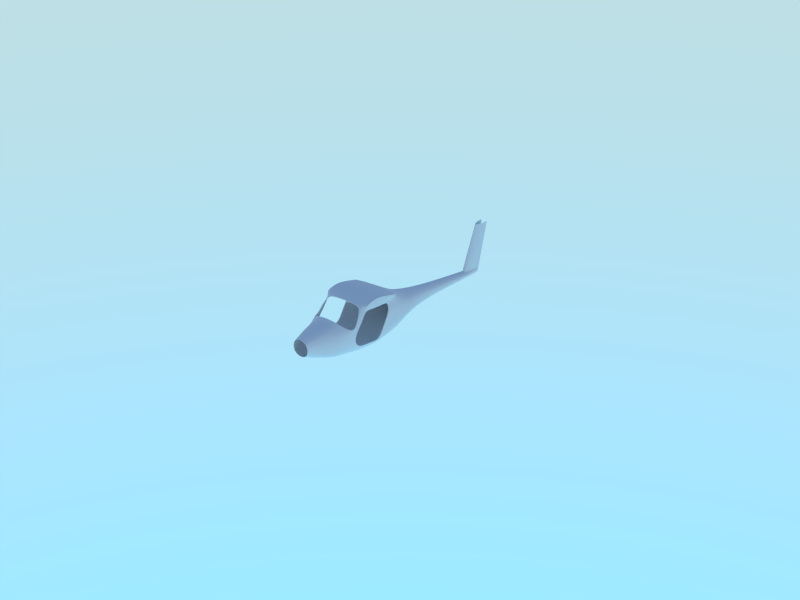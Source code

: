 # Source: pipistrel-virus.blend  (saved by Blender 2.70.5; exported with 4.5.12 LTS)
import bpy
from mathutils import Matrix  # noqa: F401  (used for matrix-valued properties, if any)

bpy.ops.wm.read_factory_settings(use_empty=True)
scene = bpy.context.scene
scene.name = 'Scene'

# ---- collections
col_collection_1 = bpy.data.collections.new('Collection 1'); scene.collection.children.link(col_collection_1)
col_collection_10 = bpy.data.collections.new('Collection 10'); scene.collection.children.link(col_collection_10)
col_collection_10.hide_render = True
col_collection_10.hide_viewport = True

# ---- world
world_world = bpy.data.worlds.new('World'); scene.world = world_world
world_world.use_nodes = True; world_world.node_tree.nodes.clear()
_N = world_world.node_tree.nodes; _L = world_world.node_tree.links
n0 = _N.new('ShaderNodeOutputWorld'); n0.name = 'World Output'; n0.location = (300, 300)
n1 = _N.new('ShaderNodeBackground'); n1.name = 'Background'; n1.location = (10, 300)
n1.inputs[1].default_value = 4.0
n2 = _N.new('ShaderNodeTexSky'); n2.name = 'Sky Texture'; n2.location = (-190, 300)
n2.sky_type = 'HOSEK_WILKIE'
n2.sun_elevation = 1.571
_L.new(n1.outputs[0], n0.inputs[0])
_L.new(n2.outputs[0], n1.inputs[0])
n0.is_active_output = True
world_world.color = (0.05088, 0.05088, 0.05088)
world_world.use_sun_shadow = False
world_world.sun_shadow_jitter_overblur = 0.0
world_world.cycles.sampling_method = 'MANUAL'
world_world.cycles.sample_map_resolution = 256

# ---- cameras
cam_camera = bpy.data.cameras.new('camera')
cam_camera.clip_end = 100.0
cam_camera.lens = 35.0
cam_camera.sensor_width = 32.0
cam_camera.sensor_height = 18.0
cam_camera.dof.focus_distance = 0.0
cam_camera.dof.aperture_fstop = 128.0

# ---- meshes
me_fuselage = bpy.data.meshes.new('fuselage')
me_fuselage.from_pydata([(1.31e-18, -0.2971, 0.3909), (0.2592, 2.384e-07, -0.2136), (3.038e-08, 2.384e-07, -0.2533), (0.0, -2.384e-07, 0.2384), (4.984e-08, -0.3, -0.2811), (0.3364, -0.3, -0.2272), (0.436, -0.3, -0.05751), (0.3364, -0.2971, 0.2811), (0.336, 0.0, -0.08832), (0.2592, -2.384e-07, 0.1573), (0.1268, 0.7, -0.2081), (1.664e-08, 0.7, -0.2329), (0.0, 0.7, 0.0748), (0.1644, 0.7, -0.1297), (0.1268, 0.7, 0.02405), (-7.634e-19, -1.09, 0.6998), (6.04e-08, -0.6548, -0.3449), (0.4535, -0.6548, -0.278), (0.517, -0.6307, -0.03661), (0.3485, -0.5347, 0.4694), (0.0, -1.35, 0.7399), (6.623e-08, -1.248, -0.4232), (0.4719, -1.248, -0.3104), (0.5505, -1.276, -0.1477), (0.49, -0.9348, 0.396), (-2.927e-18, -1.665, 0.67), (5.707e-08, -1.876, -0.3824), (0.4189, -1.875, -0.2869), (0.5126, -1.838, -0.1356), (0.435, -1.726, 0.5784), (7.069e-11, -2.266, 0.4272), (3.904e-08, -2.436, -0.2466), (0.3412, -2.433, -0.2014), (0.3689, -2.427, -0.06311), (0.2815, -2.269, 0.3426), (0.0, -2.6, 0.4016), (2.59e-08, -2.708, -0.1575), (0.2447, -2.708, -0.104), (0.2719, -2.708, -0.005858), (0.2361, -2.6, 0.3024), (0.0, -2.93, 0.3161), (1.342e-08, -2.93, -0.06941), (0.1349, -2.93, -0.009181), (0.171, -2.93, 0.04787), (0.1464, -2.93, 0.242), (0.2991, -1.076, 0.6936), (0.3873, -1.35, 0.7399), (0.3424, -1.672, 0.6517), (0.2159, -2.265, 0.3931), (0.1891, -2.6, 0.3424), (0.1264, -2.93, 0.2646), (0.07879, 2.27, -0.2963), (1.118e-08, 2.27, -0.3092), (1.329e-18, 2.138, -0.1466), (0.1021, 2.27, -0.2554), (0.04626, 2.228, -0.1656), (0.5166, -0.7462, 0.5904), (0.5166, -0.9298, 0.5997), (0.5166, -1.595, 0.6264), (0.5166, -0.9852, 0.6579), (0.5166, -1.295, 0.7399), (0.5166, -1.558, 0.695), (0.4543, -1.345, 0.7399), (0.4465, -1.635, 0.6665), (0.4169, -1.054, 0.6848), (0.5012, -1.635, 0.5699), (0.4865, -1.016, 0.4978), (0.4255, -0.6596, 0.5598), (0.0, -0.5203, 0.503), (0.2821, -0.6738, 0.589), (0.5166, -0.7933, 0.608), (0.0, -0.7138, 0.6042), (0.4128, -0.7524, 0.5995), (0.3101, 0.0, 0.05696), (0.4021, -0.3, 0.1394), (0.1565, 0.7, -0.03874), (0.4697, -0.5299, 0.2318), (0.5475, -0.9894, 0.3037), (0.4129, -2.337, 0.08392), (0.2921, -2.67, 0.1105), (0.1857, -2.93, 0.1174), (0.1068, 2.27, -0.208), (0.4885, -2.063, 0.2837), (3.611e-11, -2.19, 0.465), (0.4343, -2.2, -0.06341), (0.3764, -2.276, -0.2346), (4.479e-08, -2.279, -0.2974), (0.2423, -2.161, 0.4301), (0.4898, -2.074, 0.099), (0.5007, -1.927, 0.2999), (0.5088, -1.96, 0.003279), (0.4021, -2.029, -0.2726), (5.299e-08, -2.031, -0.3568), (0.5178, -1.944, 0.1497), (2.651e-11, -1.67, 0.6549), (0.4173, -1.731, 0.5715), (0.3276, -1.675, 0.6431), (0.4686, -2.065, 0.2836), (6.009e-11, -2.178, 0.4507), (0.2324, -2.15, 0.413), (0.4803, -1.934, 0.2984), (0.5166, -1.364, 0.6267), (0.5194, -1.532, 0.5581), (0.5438, -1.407, -0.1691), (0.4663, -1.37, -0.3104), (6.533e-08, -1.37, -0.4226), (0.4779, -1.808, 0.4622), (0.5065, -1.744, 0.3912), (0.4584, -1.815, 0.4577), (0.3231, 0.0, -0.01568), (0.4191, -0.3, 0.04092), (0.1604, 0.7, -0.0842), (0.4933, -0.5803, 0.09758), (0.5542, -1.152, 0.0676), (0.1045, 2.27, -0.2317), (0.5273, -1.631, -0.1395), (0.4482, -1.577, -0.3047), (6.279e-08, -1.577, -0.4134), (0.5166, -1.059, 0.6088), (0.5008, -1.221, 0.5167), (0.4038, -1.699, 0.6214), (0.5166, -1.605, 0.6568), (0.4856, -1.643, 0.6331), (0.3875, -1.703, 0.6137), (0.4866, -1.597, 0.681), (0.5034, -0.9822, 0.551), (0.4702, -0.7143, 0.5796), (0.4854, -1.32, 0.7399), (0.4667, -1.019, 0.6714), (0.5075, -1.615, 0.6037), (0.4646, -0.7907, 0.6086), (0.5131, -1.448, 0.5847), (0.5087, -1.14, 0.5627), (0.5047, -1.624, 0.6427), (0.4208, -1.347, 0.7399), (0.358, -1.065, 0.6892), (0.4681, -1.68, 0.5741), (0.3945, -1.653, 0.6591), (0.4882, -0.9689, 0.4629), (0.3915, -0.6154, 0.5344), (0.3617, -0.7098, 0.5868), (0.3785, -2.302, 0.2306), (0.2922, -2.619, 0.2169), (0.1762, -2.93, 0.1844), (0.4926, -2.067, 0.2322), (0.504, -1.934, 0.2633), (0.4922, -1.776, 0.4267), (0.4447, -1.671, 0.6272), (0.4893, -1.869, 0.3814), (0.5122, -1.835, 0.2867), (0.4693, -1.875, 0.3784), (0.4986, -1.849, 0.3465), (0.5638, -0.9832, -0.05919), (0.4721, -1.004, -0.3064), (6.659e-08, -1.004, -0.4172), (0.5166, -0.7982, 0.5938), (0.4311, -0.686, 0.4368), (0.4503, -0.7373, 0.5308), (0.5207, -0.7789, 0.2981), (0.5423, -0.8873, 0.116), (0.4826, -0.767, 0.5627), (0.4295, -0.7027, 0.5008), (0.5305, -1.276, -0.1477), (0.47, -0.9348, 0.396), (0.4926, -1.838, -0.1356), (0.4812, -1.635, 0.5699), (0.4665, -1.016, 0.4978), (0.5275, -0.9894, 0.3037), (0.4888, -1.96, 0.003279), (0.4978, -1.944, 0.1497), (0.4994, -1.532, 0.5581), (0.5238, -1.407, -0.1691), (0.4865, -1.744, 0.3912), (0.5342, -1.152, 0.0676), (0.5073, -1.631, -0.1395), (0.4808, -1.221, 0.5167), (0.4682, -0.9689, 0.4629), (0.4922, -1.835, 0.2867), (0.06753, 2.632, -0.2979), (7.451e-09, 2.629, -0.3089), (0.0, 2.514, 0.8184), (0.06753, 2.64, -0.2633), (0.06753, 2.658, -0.1943), (0.06753, 2.651, -0.2226), (0.06753, 2.645, -0.2432), (0.05255, 2.677, 0.8184), (0.07, 2.912, 0.8184), (0.07879, 2.288, -0.0604), (0.06753, 2.684, -0.08764), (1.856e-10, 2.188, -0.0282), (0.0744, 2.759, 0.8184), (0.0884, 2.459, -0.2153), (0.08723, 2.457, -0.2375), (0.05813, 2.43, -0.1781), (0.07193, 2.45, -0.2971), (9.313e-09, 2.449, -0.3091), (0.08607, 2.454, -0.2594), (0.0744, 2.487, -0.07402), (0.0, 2.526, 0.8484), (0.05255, 2.689, 0.8484), (0.07, 2.9, 0.8484), (0.0744, 2.77, 0.8484)], [], [(9, 14, 12, 3), (74, 73, 9, 7), (5, 1, 8, 6), (4, 2, 1, 5), (2, 11, 10, 1), (1, 10, 13, 8), (73, 75, 14, 9), (14, 55, 53, 12), (110, 112, 18, 6), (6, 18, 17, 5), (5, 17, 16, 4), (127, 124, 61, 60), (152, 23, 22, 153), (153, 22, 21, 154), (128, 127, 60, 59), (115, 28, 27, 116), (116, 27, 26, 117), (132, 125, 57, 118), (87, 83, 30, 48), (144, 82, 34, 141), (85, 84, 33, 32), (86, 85, 32, 31), (48, 30, 35, 49), (141, 34, 39, 142), (32, 33, 38, 37), (31, 32, 37, 36), (49, 35, 40, 50), (142, 39, 44, 143), (37, 38, 43, 42), (36, 37, 42, 41), (15, 20, 46, 45), (20, 25, 47, 46), (82, 87, 48, 34), (34, 48, 49, 39), (39, 49, 50, 44), (10, 11, 52, 51), (13, 10, 51, 54), (111, 13, 54, 114), (151, 148, 89, 145), (133, 129, 58, 121), (160, 126, 56, 155), (130, 128, 59, 70), (134, 137, 63, 62), (135, 134, 62, 64), (161, 139, 67, 157), (147, 136, 65, 122), (140, 135, 64, 72), (158, 156, 24, 77), (68, 19, 7, 0), (69, 19, 68, 71), (56, 70, 59, 60, 61, 121, 58, 101, 118, 57, 155), (7, 9, 3, 0), (126, 130, 70, 56), (139, 140, 72, 67), (45, 69, 71, 15), (110, 109, 73, 74), (109, 111, 75, 73), (7, 19, 76, 74), (84, 88, 78, 33), (33, 78, 79, 38), (38, 79, 80, 43), (14, 75, 81, 55), (159, 158, 77, 113), (145, 89, 82, 144), (91, 90, 84, 85), (92, 91, 85, 86), (90, 93, 88, 84), (27, 28, 90, 91), (26, 27, 91, 92), (82, 89, 100, 97), (87, 82, 97, 99), (83, 87, 99, 98), (47, 25, 94, 96), (106, 29, 95, 108), (120, 47, 96, 123), (129, 131, 101, 58), (23, 103, 104, 22), (22, 104, 105, 21), (136, 29, 106, 146), (148, 106, 108, 150), (74, 76, 112, 110), (75, 111, 114, 81), (6, 8, 109, 110), (8, 13, 111, 109), (152, 159, 113, 23), (103, 115, 116, 104), (104, 116, 117, 105), (131, 132, 118, 101), (124, 133, 121, 61), (137, 147, 122, 63), (29, 120, 123, 95), (62, 63, 124, 127), (64, 62, 127, 128), (119, 66, 125, 132), (122, 65, 129, 133), (157, 67, 126, 160), (72, 64, 128, 130), (67, 72, 130, 126), (65, 102, 131, 129), (102, 119, 132, 131), (63, 122, 133, 124), (88, 144, 141, 78), (78, 141, 142, 79), (79, 142, 143, 80), (149, 151, 145, 93), (46, 47, 137, 134), (45, 46, 134, 135), (156, 19, 139, 161), (120, 29, 136, 147), (69, 45, 135, 140), (19, 69, 140, 139), (93, 145, 144, 88), (65, 136, 146, 107), (47, 120, 147, 137), (146, 106, 148, 151), (89, 148, 150, 100), (107, 146, 151, 149), (18, 152, 153, 17), (17, 153, 154, 16), (125, 160, 155, 57), (138, 161, 157, 66), (76, 19, 156, 158), (112, 76, 158, 159), (18, 112, 159, 152), (66, 157, 160, 125), (24, 156, 161, 138), (90, 28, 164, 168), (115, 103, 171, 174), (65, 107, 172, 165), (77, 24, 163, 167), (149, 93, 169, 177), (66, 119, 175, 166), (103, 23, 162, 171), (28, 115, 174, 164), (102, 65, 165, 170), (107, 149, 177, 172), (23, 113, 173, 162), (93, 90, 168, 169), (119, 102, 170, 175), (138, 66, 166, 176), (24, 138, 176, 163), (113, 77, 167, 173), (191, 192, 184, 183), (193, 191, 183, 182), (197, 188, 186, 190), (194, 195, 179, 178), (196, 194, 178, 181), (192, 196, 181, 184), (189, 187, 185, 180), (193, 182, 188, 197), (53, 55, 187, 189), (81, 114, 192, 191), (55, 81, 191, 193), (187, 197, 190, 185), (51, 52, 195, 194), (54, 51, 194, 196), (114, 54, 196, 192), (55, 193, 197, 187), (190, 186, 200, 201), (180, 185, 199, 198), (185, 190, 201, 199)])
me_fuselage.polygons.foreach_set('use_smooth', [True] * 161)
_k = set([(23, 103), (23, 113), (24, 77), (24, 138), (25, 47), (28, 90), (28, 115), (29, 106), (29, 120), (47, 120), (53, 55), (55, 193), (56, 70), (56, 155), (57, 118), (57, 155), (58, 101), (58, 121), (59, 60), (59, 70), (60, 61), (61, 121), (65, 102), (65, 107), (66, 119), (66, 138), (77, 113), (82, 87), (82, 89), (83, 87), (89, 148), (90, 93), (93, 149), (94, 96), (95, 108), (95, 123), (96, 123), (97, 99), (97, 100), (98, 99), (100, 150), (101, 118), (102, 119), (103, 115), (106, 148), (107, 149), (108, 150), (162, 171), (162, 173), (163, 167), (163, 176), (164, 168), (164, 174), (165, 170), (165, 172), (166, 175), (166, 176), (167, 173), (168, 169), (169, 177), (170, 175), (171, 174), (172, 177), (178, 179), (178, 181), (181, 184), (182, 183), (182, 193), (183, 184)])
me_fuselage.attributes.new('sharp_edge', 'BOOLEAN', 'EDGE').data.foreach_set('value', [ (min(e.vertices), max(e.vertices)) in _k for e in me_fuselage.edges])
_k = {(23, 113): 1.0, (56, 70): 1.0, (29, 120): 1.0, (34, 48): 0.8, (29, 106): 1.0, (28, 90): 1.0, (25, 47): 1.0, (30, 48): 0.8, (53, 55): 1.0, (57, 155): 1.0, (58, 121): 1.0, (59, 60): 1.0, (60, 61): 1.0, (24, 138): 1.0, (23, 103): 1.0, (57, 118): 1.0, (66, 119): 1.0, (59, 70): 1.0, (24, 77): 1.0, (55, 81): 0.49804, (65, 107): 1.0, (83, 87): 1.0, (82, 87): 1.0, (82, 89): 1.0, (90, 93): 1.0, (95, 123): 1.0, (95, 108): 1.0, (94, 96): 1.0, (98, 99): 1.0, (97, 99): 1.0, (97, 100): 1.0, (58, 101): 1.0, (65, 102): 1.0, (28, 115): 1.0, (89, 148): 1.0, (93, 149): 1.0, (100, 150): 1.0, (77, 113): 1.0, (103, 115): 1.0, (101, 118): 1.0, (102, 119): 1.0, (47, 120): 1.0, (61, 121): 1.0, (96, 123): 1.0, (66, 138): 1.0, (106, 148): 1.0, (107, 149): 1.0, (108, 150): 1.0, (56, 155): 1.0, (162, 173): 1.0, (164, 168): 1.0, (163, 176): 1.0, (162, 171): 1.0, (166, 175): 1.0, (163, 167): 1.0, (165, 172): 1.0, (168, 169): 1.0, (165, 170): 1.0, (164, 174): 1.0, (169, 177): 1.0, (167, 173): 1.0, (171, 174): 1.0, (170, 175): 1.0, (166, 176): 1.0, (172, 177): 1.0, (181, 184): 1.0, (178, 181): 1.0, (178, 179): 1.0, (185, 190): 1.0, (182, 183): 1.0, (183, 184): 1.0, (55, 193): 1.0, (180, 185): 1.0, (186, 188): 1.0, (182, 188): 1.0, (186, 190): 1.0, (182, 193): 1.0, (199, 201): 1.0, (198, 199): 1.0, (200, 201): 1.0, (186, 200): 1.0}
me_fuselage.attributes.new('crease_edge', 'FLOAT', 'EDGE').data.foreach_set('value', [_k.get((min(e.vertices), max(e.vertices)), 0.0) for e in me_fuselage.edges])
me_fuselage.use_remesh_preserve_volume = False
me_fuselage.use_remesh_preserve_attributes = False
me_fuselage.use_mirror_vertex_groups = False
me_fuselage.update()
me_dimensions = bpy.data.meshes.new('dimensions')
me_dimensions.from_pydata([(-1.0, -1.0, -1.0), (-1.0, 1.0, -1.0), (1.0, 1.0, -1.0), (1.0, -1.0, -1.0), (-1.0, -1.0, 1.0), (-1.0, 1.0, 1.0), (1.0, 1.0, 1.0), (1.0, -1.0, 1.0)], [], [])
me_dimensions.use_remesh_preserve_volume = False
me_dimensions.use_remesh_preserve_attributes = False
me_dimensions.use_mirror_vertex_groups = False
me_dimensions.update()

# ---- objects
ob_fuselage = bpy.data.objects.new('fuselage', me_fuselage)
ob_dimensions = bpy.data.objects.new('dimensions', me_dimensions)
ob_camera_focus_at = bpy.data.objects.new('camera focus at', None)
ob_camera_point_at = bpy.data.objects.new('camera point at', None)
ob_camera = bpy.data.objects.new('camera', cam_camera)

# ---- transforms, parenting, visibility, modifiers, constraints
ob_fuselage.location = (0.0, 0.0, 0.0)
ob_fuselage.lineart.crease_threshold = 0.0
_m = ob_fuselage.modifiers.new('Mirror', 'MIRROR')
_m = ob_fuselage.modifiers.new('Subsurf', 'SUBSURF')
_m.uv_smooth = 'PRESERVE_CORNERS'
_m.quality = 2
_m.levels = 2
_m.show_only_control_edges = False
_m = ob_fuselage.modifiers.new('EdgeSplit', 'EDGE_SPLIT')
_m.split_angle = 0.4171
_m.use_edge_angle = False
ob_dimensions.location = (0.0, 0.0, 0.0)
ob_dimensions.scale = (6.23, 3.247, 0.91)
ob_dimensions.display_type = 'BOUNDS'
ob_dimensions.lineart.crease_threshold = 0.0
ob_camera_focus_at.location = (0.0, 0.0, 1.0)
ob_camera_focus_at.empty_display_type = 'CUBE'
ob_camera_focus_at.empty_image_offset = (0.0, 0.0)
ob_camera_focus_at.lineart.crease_threshold = 0.0
ob_camera_point_at.location = (0.0, 0.0, 1.0)
ob_camera_point_at.empty_display_type = 'SPHERE'
ob_camera_point_at.empty_image_offset = (0.0, 0.0)
ob_camera_point_at.lineart.crease_threshold = 0.0
ob_camera.location = (5.0, -5.0, 1.0)
ob_camera.rotation_euler = (1.571, -0.0, -0.0)
ob_camera.lineart.crease_threshold = 0.0
_c = ob_camera.constraints.new('TRACK_TO'); _c.name = 'AutoTrack'
_c.target = ob_camera_point_at
cam_camera.dof.focus_object = ob_camera_focus_at

# ---- collection membership
col_collection_1.objects.link(ob_fuselage)
col_collection_1.objects.link(ob_dimensions)
col_collection_10.objects.link(ob_camera_focus_at)
col_collection_10.objects.link(ob_camera_point_at)
col_collection_10.objects.link(ob_camera)

# ---- scene / render settings (as saved in the file)
scene.frame_start = 1; scene.frame_end = 250; scene.frame_set(2)
scene.render.engine = 'BLENDER_EEVEE_NEXT'
scene.render.resolution_x = 640
scene.render.resolution_y = 480
scene.render.dither_intensity = 0.0
scene.cycles.feature_set = 'EXPERIMENTAL'
scene.cycles.use_denoising = False
scene.cycles.samples = 100
scene.cycles.sampling_pattern = 'TABULATED_SOBOL'
scene.cycles.light_sampling_threshold = 0.0
scene.cycles.use_adaptive_sampling = False
scene.cycles.use_light_tree = False
scene.cycles.blur_glossy = 0.0
scene.cycles.volume_bounces = 1
scene.cycles.pixel_filter_type = 'GAUSSIAN'
scene.cycles.sample_clamp_indirect = 0.0
scene.view_settings.view_transform = 'Standard'
bpy.context.view_layer.update()

# ---- added for rendering (the .blend has no active camera): camera
cam_auto = bpy.data.cameras.new('AutoCamera')
cam_auto.lens = 50.0
cam_auto.sensor_width = 36.0
cam_auto.clip_end = 1000.0
ob_auto_camera = bpy.data.objects.new('AutoCamera', cam_auto)
scene.collection.objects.link(ob_auto_camera)
ob_auto_camera.location = (13.1091, -15.731, 10.4873)
ob_auto_camera.rotation_euler = (1.09748, -7.21219e-08, 0.694738)
scene.camera = ob_auto_camera
bpy.context.view_layer.update()
